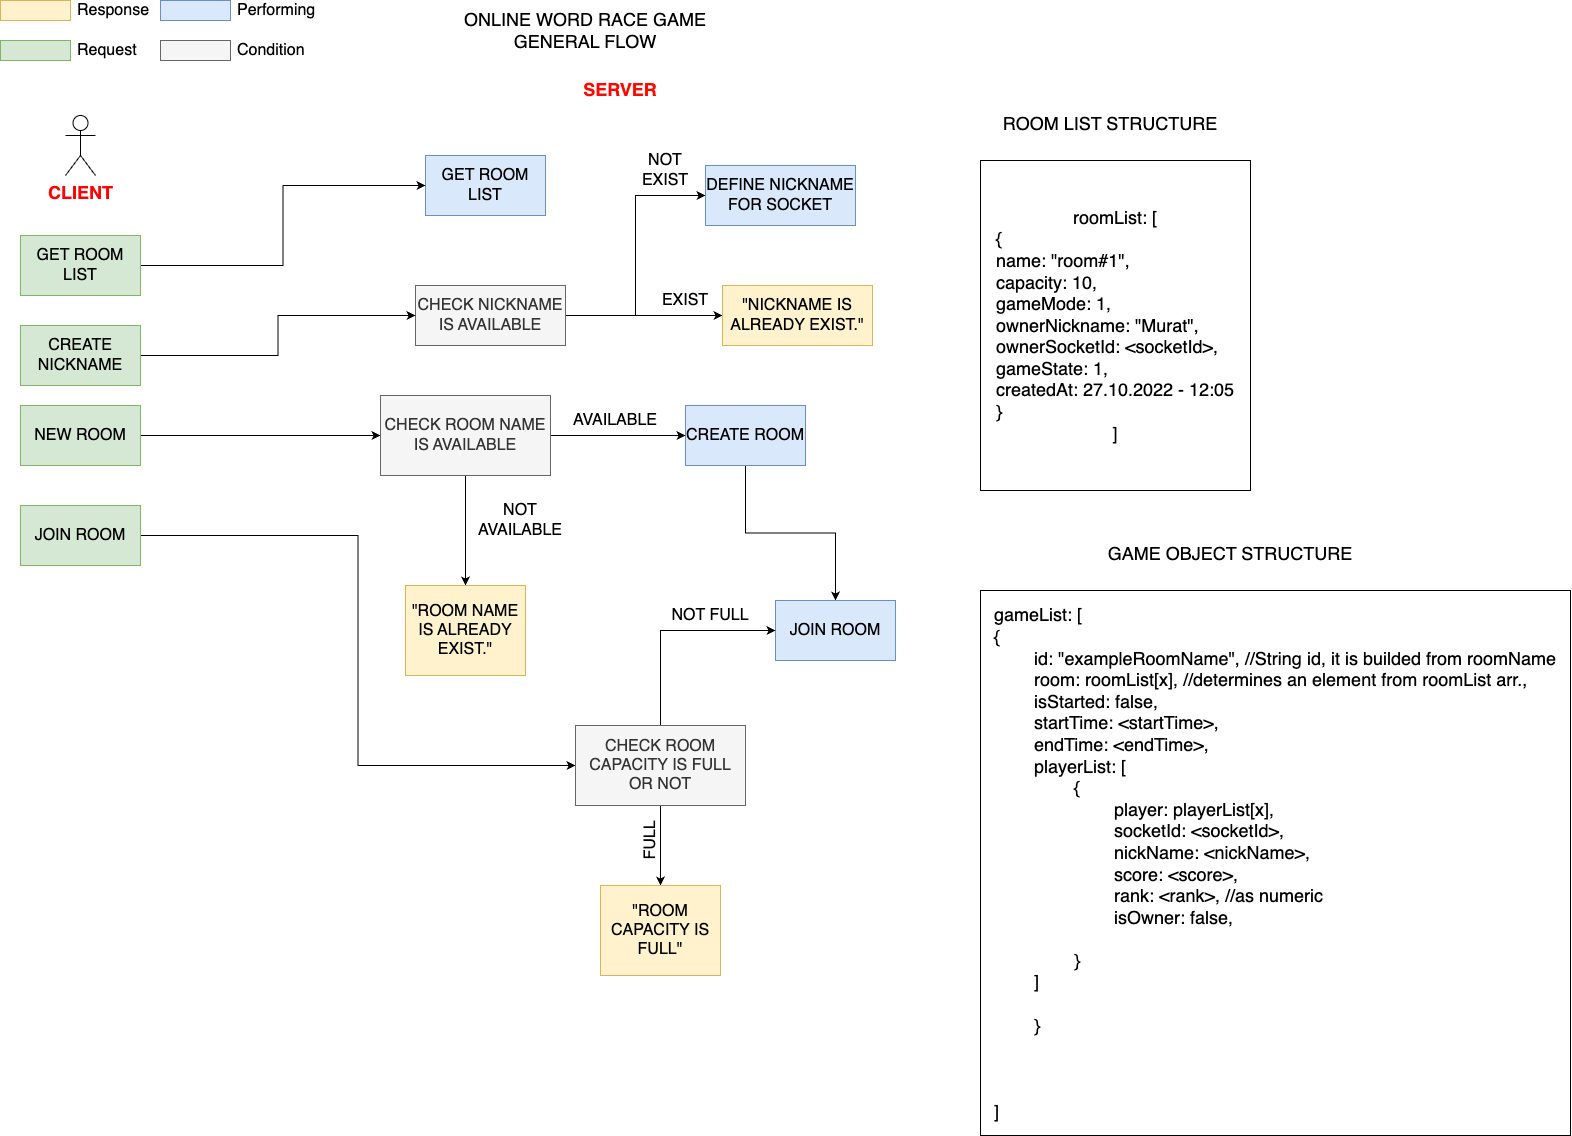

The diagram above was exported from draw.io. Its source (the exported page's mxGraphModel, read from the mxfile embedded in the PNG):
<mxGraphModel dx="2593" dy="1464" grid="1" gridSize="10" guides="1" tooltips="1" connect="1" arrows="1" fold="1" page="1" pageScale="1" pageWidth="827" pageHeight="1169" math="0" shadow="0">
  <root>
    <mxCell id="0" />
    <mxCell id="1" parent="0" />
    <mxCell id="P6jUpEJ18OY5Oy-Im0SV-1" value="&lt;font style=&quot;font-size: 18px;&quot;&gt;ONLINE WORD RACE GAME&lt;br&gt;GENERAL FLOW&lt;br&gt;&lt;/font&gt;" style="text;html=1;strokeColor=none;fillColor=none;align=center;verticalAlign=middle;whiteSpace=wrap;rounded=0;" vertex="1" parent="1">
      <mxGeometry x="470" y="20" width="250" height="30" as="geometry" />
    </mxCell>
    <mxCell id="P6jUpEJ18OY5Oy-Im0SV-3" value="&lt;b&gt;&lt;font color=&quot;#ff0000&quot; style=&quot;font-size: 18px;&quot;&gt;CLIENT&lt;/font&gt;&lt;/b&gt;" style="shape=umlActor;verticalLabelPosition=bottom;verticalAlign=top;html=1;outlineConnect=0;fontSize=16;" vertex="1" parent="1">
      <mxGeometry x="75" y="120" width="30" height="60" as="geometry" />
    </mxCell>
    <mxCell id="P6jUpEJ18OY5Oy-Im0SV-7" value="&lt;font style=&quot;font-size: 18px;&quot; color=&quot;#ff0800&quot;&gt;&lt;b&gt;SERVER&lt;/b&gt;&lt;/font&gt;" style="text;html=1;strokeColor=none;fillColor=none;align=center;verticalAlign=middle;whiteSpace=wrap;rounded=0;fontSize=16;" vertex="1" parent="1">
      <mxGeometry x="570" y="80" width="120" height="30" as="geometry" />
    </mxCell>
    <mxCell id="P6jUpEJ18OY5Oy-Im0SV-8" value="GET ROOM LIST" style="rounded=0;whiteSpace=wrap;html=1;fontSize=16;fillColor=#dae8fc;strokeColor=#6c8ebf;" vertex="1" parent="1">
      <mxGeometry x="435" y="160" width="120" height="60" as="geometry" />
    </mxCell>
    <mxCell id="P6jUpEJ18OY5Oy-Im0SV-36" style="edgeStyle=orthogonalEdgeStyle;rounded=0;orthogonalLoop=1;jettySize=auto;html=1;entryX=0.5;entryY=0;entryDx=0;entryDy=0;fontSize=18;" edge="1" parent="1" source="P6jUpEJ18OY5Oy-Im0SV-9" target="P6jUpEJ18OY5Oy-Im0SV-35">
      <mxGeometry relative="1" as="geometry" />
    </mxCell>
    <mxCell id="P6jUpEJ18OY5Oy-Im0SV-9" value="CREATE ROOM" style="rounded=0;whiteSpace=wrap;html=1;fontSize=16;fillColor=#dae8fc;strokeColor=#6c8ebf;" vertex="1" parent="1">
      <mxGeometry x="695" y="410" width="120" height="60" as="geometry" />
    </mxCell>
    <mxCell id="P6jUpEJ18OY5Oy-Im0SV-53" style="edgeStyle=orthogonalEdgeStyle;rounded=0;orthogonalLoop=1;jettySize=auto;html=1;entryX=0;entryY=0.5;entryDx=0;entryDy=0;fontSize=18;" edge="1" parent="1" source="P6jUpEJ18OY5Oy-Im0SV-12" target="P6jUpEJ18OY5Oy-Im0SV-52">
      <mxGeometry relative="1" as="geometry" />
    </mxCell>
    <mxCell id="P6jUpEJ18OY5Oy-Im0SV-55" style="edgeStyle=orthogonalEdgeStyle;rounded=0;orthogonalLoop=1;jettySize=auto;html=1;exitX=1;exitY=0.5;exitDx=0;exitDy=0;entryX=0;entryY=0.5;entryDx=0;entryDy=0;fontSize=18;" edge="1" parent="1" source="P6jUpEJ18OY5Oy-Im0SV-12" target="P6jUpEJ18OY5Oy-Im0SV-54">
      <mxGeometry relative="1" as="geometry" />
    </mxCell>
    <mxCell id="P6jUpEJ18OY5Oy-Im0SV-12" value="CHECK NICKNAME IS AVAILABLE" style="rounded=0;whiteSpace=wrap;html=1;fontSize=16;fillColor=#f5f5f5;fontColor=#333333;strokeColor=#666666;" vertex="1" parent="1">
      <mxGeometry x="425" y="290" width="150" height="60" as="geometry" />
    </mxCell>
    <mxCell id="P6jUpEJ18OY5Oy-Im0SV-22" style="edgeStyle=orthogonalEdgeStyle;rounded=0;orthogonalLoop=1;jettySize=auto;html=1;entryX=0;entryY=0.5;entryDx=0;entryDy=0;fontSize=16;" edge="1" parent="1" source="P6jUpEJ18OY5Oy-Im0SV-13" target="P6jUpEJ18OY5Oy-Im0SV-9">
      <mxGeometry relative="1" as="geometry" />
    </mxCell>
    <mxCell id="P6jUpEJ18OY5Oy-Im0SV-27" style="edgeStyle=orthogonalEdgeStyle;rounded=0;orthogonalLoop=1;jettySize=auto;html=1;exitX=0.5;exitY=1;exitDx=0;exitDy=0;entryX=0.5;entryY=0;entryDx=0;entryDy=0;fontSize=16;" edge="1" parent="1" source="P6jUpEJ18OY5Oy-Im0SV-13" target="P6jUpEJ18OY5Oy-Im0SV-26">
      <mxGeometry relative="1" as="geometry" />
    </mxCell>
    <mxCell id="P6jUpEJ18OY5Oy-Im0SV-13" value="CHECK ROOM NAME IS AVAILABLE" style="rounded=0;whiteSpace=wrap;html=1;fontSize=16;fillColor=#f5f5f5;fontColor=#333333;strokeColor=#666666;" vertex="1" parent="1">
      <mxGeometry x="390" y="400" width="170" height="80" as="geometry" />
    </mxCell>
    <mxCell id="P6jUpEJ18OY5Oy-Im0SV-21" style="edgeStyle=orthogonalEdgeStyle;rounded=0;orthogonalLoop=1;jettySize=auto;html=1;entryX=0;entryY=0.5;entryDx=0;entryDy=0;fontSize=16;" edge="1" parent="1" source="P6jUpEJ18OY5Oy-Im0SV-19" target="P6jUpEJ18OY5Oy-Im0SV-13">
      <mxGeometry relative="1" as="geometry" />
    </mxCell>
    <mxCell id="P6jUpEJ18OY5Oy-Im0SV-19" value="NEW ROOM" style="rounded=0;whiteSpace=wrap;html=1;fontSize=16;fillColor=#d5e8d4;strokeColor=#82b366;" vertex="1" parent="1">
      <mxGeometry x="30" y="410" width="120" height="60" as="geometry" />
    </mxCell>
    <mxCell id="P6jUpEJ18OY5Oy-Im0SV-23" value="AVAILABLE" style="text;html=1;strokeColor=none;fillColor=none;align=center;verticalAlign=middle;whiteSpace=wrap;rounded=0;fontSize=16;" vertex="1" parent="1">
      <mxGeometry x="595" y="410" width="60" height="30" as="geometry" />
    </mxCell>
    <mxCell id="P6jUpEJ18OY5Oy-Im0SV-24" style="edgeStyle=orthogonalEdgeStyle;rounded=0;orthogonalLoop=1;jettySize=auto;html=1;exitX=0.5;exitY=1;exitDx=0;exitDy=0;fontSize=16;" edge="1" parent="1" source="P6jUpEJ18OY5Oy-Im0SV-23" target="P6jUpEJ18OY5Oy-Im0SV-23">
      <mxGeometry relative="1" as="geometry" />
    </mxCell>
    <mxCell id="P6jUpEJ18OY5Oy-Im0SV-26" value="&quot;ROOM NAME IS ALREADY EXIST.&quot;" style="rounded=0;whiteSpace=wrap;html=1;fontSize=16;fillColor=#fff2cc;strokeColor=#d6b656;" vertex="1" parent="1">
      <mxGeometry x="415" y="590" width="120" height="90" as="geometry" />
    </mxCell>
    <mxCell id="P6jUpEJ18OY5Oy-Im0SV-28" value="NOT AVAILABLE" style="text;html=1;strokeColor=none;fillColor=none;align=center;verticalAlign=middle;whiteSpace=wrap;rounded=0;fontSize=16;" vertex="1" parent="1">
      <mxGeometry x="475" y="510" width="110" height="30" as="geometry" />
    </mxCell>
    <mxCell id="P6jUpEJ18OY5Oy-Im0SV-29" value="" style="rounded=0;whiteSpace=wrap;html=1;fontSize=16;fillColor=#fff2cc;strokeColor=#d6b656;" vertex="1" parent="1">
      <mxGeometry x="10" y="5" width="70" height="20" as="geometry" />
    </mxCell>
    <mxCell id="P6jUpEJ18OY5Oy-Im0SV-30" value="Response" style="text;html=1;strokeColor=none;fillColor=none;align=left;verticalAlign=middle;whiteSpace=wrap;rounded=0;fontSize=16;" vertex="1" parent="1">
      <mxGeometry x="85" y="5" width="75" height="20" as="geometry" />
    </mxCell>
    <mxCell id="P6jUpEJ18OY5Oy-Im0SV-31" value="" style="rounded=0;whiteSpace=wrap;html=1;fontSize=16;fillColor=#d5e8d4;strokeColor=#82b366;" vertex="1" parent="1">
      <mxGeometry x="10" y="45" width="70" height="20" as="geometry" />
    </mxCell>
    <mxCell id="P6jUpEJ18OY5Oy-Im0SV-32" value="Request" style="text;html=1;strokeColor=none;fillColor=none;align=left;verticalAlign=middle;whiteSpace=wrap;rounded=0;fontSize=16;" vertex="1" parent="1">
      <mxGeometry x="85" y="45" width="75" height="20" as="geometry" />
    </mxCell>
    <mxCell id="P6jUpEJ18OY5Oy-Im0SV-35" value="JOIN ROOM" style="rounded=0;whiteSpace=wrap;html=1;fontSize=16;fillColor=#dae8fc;strokeColor=#6c8ebf;" vertex="1" parent="1">
      <mxGeometry x="785" y="605" width="120" height="60" as="geometry" />
    </mxCell>
    <mxCell id="P6jUpEJ18OY5Oy-Im0SV-40" style="edgeStyle=orthogonalEdgeStyle;rounded=0;orthogonalLoop=1;jettySize=auto;html=1;entryX=0;entryY=0.5;entryDx=0;entryDy=0;fontSize=18;" edge="1" parent="1" source="P6jUpEJ18OY5Oy-Im0SV-37" target="P6jUpEJ18OY5Oy-Im0SV-39">
      <mxGeometry relative="1" as="geometry" />
    </mxCell>
    <mxCell id="P6jUpEJ18OY5Oy-Im0SV-37" value="JOIN ROOM" style="rounded=0;whiteSpace=wrap;html=1;fontSize=16;fillColor=#d5e8d4;strokeColor=#82b366;" vertex="1" parent="1">
      <mxGeometry x="30" y="510" width="120" height="60" as="geometry" />
    </mxCell>
    <mxCell id="P6jUpEJ18OY5Oy-Im0SV-41" style="edgeStyle=orthogonalEdgeStyle;rounded=0;orthogonalLoop=1;jettySize=auto;html=1;entryX=0;entryY=0.5;entryDx=0;entryDy=0;fontSize=18;exitX=0.5;exitY=0;exitDx=0;exitDy=0;" edge="1" parent="1" source="P6jUpEJ18OY5Oy-Im0SV-39" target="P6jUpEJ18OY5Oy-Im0SV-35">
      <mxGeometry relative="1" as="geometry" />
    </mxCell>
    <mxCell id="P6jUpEJ18OY5Oy-Im0SV-45" style="edgeStyle=orthogonalEdgeStyle;rounded=0;orthogonalLoop=1;jettySize=auto;html=1;entryX=0.5;entryY=0;entryDx=0;entryDy=0;fontSize=18;" edge="1" parent="1" source="P6jUpEJ18OY5Oy-Im0SV-39" target="P6jUpEJ18OY5Oy-Im0SV-44">
      <mxGeometry relative="1" as="geometry" />
    </mxCell>
    <mxCell id="P6jUpEJ18OY5Oy-Im0SV-39" value="CHECK ROOM CAPACITY IS FULL OR NOT" style="rounded=0;whiteSpace=wrap;html=1;fontSize=16;fillColor=#f5f5f5;fontColor=#333333;strokeColor=#666666;" vertex="1" parent="1">
      <mxGeometry x="585" y="730" width="170" height="80" as="geometry" />
    </mxCell>
    <mxCell id="P6jUpEJ18OY5Oy-Im0SV-42" value="NOT FULL" style="text;html=1;strokeColor=none;fillColor=none;align=center;verticalAlign=middle;whiteSpace=wrap;rounded=0;fontSize=16;rotation=0;" vertex="1" parent="1">
      <mxGeometry x="665" y="605" width="110" height="30" as="geometry" />
    </mxCell>
    <mxCell id="P6jUpEJ18OY5Oy-Im0SV-43" value="FULL" style="text;html=1;strokeColor=none;fillColor=none;align=center;verticalAlign=middle;whiteSpace=wrap;rounded=0;fontSize=16;rotation=-90;" vertex="1" parent="1">
      <mxGeometry x="605" y="830" width="110" height="30" as="geometry" />
    </mxCell>
    <mxCell id="P6jUpEJ18OY5Oy-Im0SV-44" value="&quot;ROOM CAPACITY IS FULL&quot;" style="rounded=0;whiteSpace=wrap;html=1;fontSize=16;fillColor=#fff2cc;strokeColor=#d6b656;" vertex="1" parent="1">
      <mxGeometry x="610" y="890" width="120" height="90" as="geometry" />
    </mxCell>
    <mxCell id="P6jUpEJ18OY5Oy-Im0SV-49" style="edgeStyle=orthogonalEdgeStyle;rounded=0;orthogonalLoop=1;jettySize=auto;html=1;entryX=0;entryY=0.5;entryDx=0;entryDy=0;fontSize=18;" edge="1" parent="1" source="P6jUpEJ18OY5Oy-Im0SV-46" target="P6jUpEJ18OY5Oy-Im0SV-8">
      <mxGeometry relative="1" as="geometry" />
    </mxCell>
    <mxCell id="P6jUpEJ18OY5Oy-Im0SV-46" value="GET ROOM LIST" style="rounded=0;whiteSpace=wrap;html=1;fontSize=16;fillColor=#d5e8d4;strokeColor=#82b366;" vertex="1" parent="1">
      <mxGeometry x="30" y="240" width="120" height="60" as="geometry" />
    </mxCell>
    <mxCell id="P6jUpEJ18OY5Oy-Im0SV-51" style="edgeStyle=orthogonalEdgeStyle;rounded=0;orthogonalLoop=1;jettySize=auto;html=1;fontSize=18;" edge="1" parent="1" source="P6jUpEJ18OY5Oy-Im0SV-50" target="P6jUpEJ18OY5Oy-Im0SV-12">
      <mxGeometry relative="1" as="geometry" />
    </mxCell>
    <mxCell id="P6jUpEJ18OY5Oy-Im0SV-50" value="CREATE NICKNAME" style="rounded=0;whiteSpace=wrap;html=1;fontSize=16;fillColor=#d5e8d4;strokeColor=#82b366;" vertex="1" parent="1">
      <mxGeometry x="30" y="330" width="120" height="60" as="geometry" />
    </mxCell>
    <mxCell id="P6jUpEJ18OY5Oy-Im0SV-52" value="&quot;NICKNAME IS ALREADY EXIST.&quot;" style="rounded=0;whiteSpace=wrap;html=1;fontSize=16;fillColor=#fff2cc;strokeColor=#d6b656;" vertex="1" parent="1">
      <mxGeometry x="732" y="290" width="150" height="60" as="geometry" />
    </mxCell>
    <mxCell id="P6jUpEJ18OY5Oy-Im0SV-54" value="DEFINE NICKNAME FOR SOCKET" style="rounded=0;whiteSpace=wrap;html=1;fontSize=16;fillColor=#dae8fc;strokeColor=#6c8ebf;" vertex="1" parent="1">
      <mxGeometry x="715" y="170" width="150" height="60" as="geometry" />
    </mxCell>
    <mxCell id="P6jUpEJ18OY5Oy-Im0SV-56" value="NOT EXIST" style="text;html=1;strokeColor=none;fillColor=none;align=center;verticalAlign=middle;whiteSpace=wrap;rounded=0;fontSize=16;" vertex="1" parent="1">
      <mxGeometry x="645" y="160" width="60" height="30" as="geometry" />
    </mxCell>
    <mxCell id="P6jUpEJ18OY5Oy-Im0SV-57" value="EXIST" style="text;html=1;strokeColor=none;fillColor=none;align=center;verticalAlign=middle;whiteSpace=wrap;rounded=0;fontSize=16;" vertex="1" parent="1">
      <mxGeometry x="665" y="290" width="60" height="30" as="geometry" />
    </mxCell>
    <mxCell id="P6jUpEJ18OY5Oy-Im0SV-60" value="" style="rounded=0;whiteSpace=wrap;html=1;fontSize=16;fillColor=#dae8fc;strokeColor=#6c8ebf;" vertex="1" parent="1">
      <mxGeometry x="170" y="5" width="70" height="20" as="geometry" />
    </mxCell>
    <mxCell id="P6jUpEJ18OY5Oy-Im0SV-61" value="Performing" style="text;html=1;strokeColor=none;fillColor=none;align=left;verticalAlign=middle;whiteSpace=wrap;rounded=0;fontSize=16;" vertex="1" parent="1">
      <mxGeometry x="245" y="5" width="75" height="20" as="geometry" />
    </mxCell>
    <mxCell id="P6jUpEJ18OY5Oy-Im0SV-62" value="" style="rounded=0;whiteSpace=wrap;html=1;fontSize=16;fillColor=#f5f5f5;strokeColor=#666666;fontColor=#333333;" vertex="1" parent="1">
      <mxGeometry x="170" y="45" width="70" height="20" as="geometry" />
    </mxCell>
    <mxCell id="P6jUpEJ18OY5Oy-Im0SV-63" value="Condition" style="text;html=1;strokeColor=none;fillColor=none;align=left;verticalAlign=middle;whiteSpace=wrap;rounded=0;fontSize=16;" vertex="1" parent="1">
      <mxGeometry x="245" y="45" width="75" height="20" as="geometry" />
    </mxCell>
    <mxCell id="P6jUpEJ18OY5Oy-Im0SV-64" value="&lt;font color=&quot;#000000&quot;&gt;roomList: [&lt;br&gt;&lt;div style=&quot;text-align: left;&quot;&gt;&lt;span style=&quot;background-color: initial;&quot;&gt;{&lt;/span&gt;&lt;/div&gt;&lt;div style=&quot;text-align: left;&quot;&gt;&lt;span style=&quot;background-color: initial;&quot;&gt;name: &quot;room#1&quot;,&lt;/span&gt;&lt;/div&gt;&lt;div style=&quot;text-align: left;&quot;&gt;&lt;span style=&quot;background-color: initial;&quot;&gt;capacity: 10,&lt;/span&gt;&lt;/div&gt;&lt;div style=&quot;text-align: left;&quot;&gt;&lt;span style=&quot;background-color: initial;&quot;&gt;gameMode: 1,&lt;/span&gt;&lt;/div&gt;&lt;div style=&quot;text-align: left;&quot;&gt;&lt;span style=&quot;background-color: initial;&quot;&gt;ownerNickname: &quot;Murat&quot;,&lt;/span&gt;&lt;/div&gt;&lt;div style=&quot;text-align: left;&quot;&gt;&lt;span style=&quot;background-color: initial;&quot;&gt;ownerSocketId: &amp;lt;socketId&amp;gt;,&lt;/span&gt;&lt;/div&gt;&lt;div style=&quot;text-align: left;&quot;&gt;&lt;span style=&quot;background-color: initial;&quot;&gt;gameState: 1,&lt;/span&gt;&lt;/div&gt;&lt;div style=&quot;text-align: left;&quot;&gt;&lt;span style=&quot;background-color: initial;&quot;&gt;createdAt: 27.10.2022 - 12:05&lt;/span&gt;&lt;/div&gt;&lt;div style=&quot;text-align: left;&quot;&gt;&lt;span style=&quot;background-color: initial;&quot;&gt;}&lt;/span&gt;&lt;/div&gt;]&lt;br&gt;&lt;/font&gt;" style="rounded=0;whiteSpace=wrap;html=1;fontSize=18;fontColor=#FF0000;" vertex="1" parent="1">
      <mxGeometry x="990" y="165" width="270" height="330" as="geometry" />
    </mxCell>
    <mxCell id="P6jUpEJ18OY5Oy-Im0SV-65" value="ROOM LIST STRUCTURE" style="text;html=1;strokeColor=none;fillColor=none;align=center;verticalAlign=middle;whiteSpace=wrap;rounded=0;fontSize=18;fontColor=#000000;" vertex="1" parent="1">
      <mxGeometry x="990" y="100" width="260" height="55" as="geometry" />
    </mxCell>
    <mxCell id="P6jUpEJ18OY5Oy-Im0SV-66" value="&lt;div style=&quot;text-align: left;&quot;&gt;&lt;span style=&quot;color: rgb(0, 0, 0); background-color: initial;&quot;&gt;gameList: [&lt;/span&gt;&lt;/div&gt;&lt;font color=&quot;#000000&quot;&gt;&lt;div style=&quot;text-align: left;&quot;&gt;&lt;span style=&quot;background-color: initial;&quot;&gt;{&lt;/span&gt;&lt;/div&gt;&lt;/font&gt;&lt;blockquote style=&quot;margin: 0 0 0 40px; border: none; padding: 0px;&quot;&gt;&lt;font color=&quot;#000000&quot;&gt;&lt;div style=&quot;text-align: left;&quot;&gt;id: &quot;exampleRoomName&quot;, //String id, it is builded from roomName&lt;/div&gt;&lt;div style=&quot;text-align: left;&quot;&gt;&lt;span style=&quot;background-color: initial;&quot;&gt;room: roomList[x], //determines an element from roomList arr.,&lt;/span&gt;&lt;/div&gt;&lt;/font&gt;&lt;font color=&quot;#000000&quot;&gt;&lt;div style=&quot;text-align: left;&quot;&gt;&lt;span style=&quot;background-color: initial;&quot;&gt;isStarted: false,&lt;/span&gt;&lt;/div&gt;&lt;/font&gt;&lt;font color=&quot;#000000&quot;&gt;&lt;div style=&quot;text-align: left;&quot;&gt;&lt;span style=&quot;background-color: initial;&quot;&gt;startTime: &amp;lt;startTime&amp;gt;,&lt;/span&gt;&lt;/div&gt;&lt;/font&gt;&lt;font color=&quot;#000000&quot;&gt;&lt;div style=&quot;text-align: left;&quot;&gt;&lt;span style=&quot;background-color: initial;&quot;&gt;endTime: &amp;lt;endTime&amp;gt;,&lt;/span&gt;&lt;/div&gt;&lt;/font&gt;&lt;font color=&quot;#000000&quot;&gt;&lt;div style=&quot;text-align: left;&quot;&gt;&lt;span style=&quot;background-color: initial;&quot;&gt;playerList: [&lt;/span&gt;&lt;/div&gt;&lt;/font&gt;&lt;/blockquote&gt;&lt;blockquote style=&quot;margin: 0 0 0 40px; border: none; padding: 0px;&quot;&gt;&lt;blockquote style=&quot;margin: 0 0 0 40px; border: none; padding: 0px;&quot;&gt;&lt;font color=&quot;#000000&quot;&gt;&lt;div style=&quot;text-align: left;&quot;&gt;&lt;span style=&quot;background-color: initial;&quot;&gt;{&lt;/span&gt;&lt;/div&gt;&lt;/font&gt;&lt;/blockquote&gt;&lt;blockquote style=&quot;margin: 0 0 0 40px; border: none; padding: 0px;&quot;&gt;&lt;font color=&quot;#000000&quot;&gt;&lt;span style=&quot;white-space: pre;&quot;&gt;&lt;div style=&quot;text-align: left;&quot;&gt;&lt;span style=&quot;background-color: initial;&quot;&gt;&#09;&lt;/span&gt;player: playerList[x],&lt;br&gt;&lt;span style=&quot;white-space: pre;&quot;&gt;&#09;&lt;/span&gt;socketId: &amp;lt;socketId&amp;gt;,&lt;/div&gt;&lt;div style=&quot;text-align: left;&quot;&gt;&lt;span style=&quot;white-space: pre;&quot;&gt;&#09;&lt;/span&gt;nickName: &amp;lt;nickName&amp;gt;,&lt;br&gt;&lt;/div&gt;&lt;div style=&quot;text-align: left;&quot;&gt;&lt;span style=&quot;white-space: pre;&quot;&gt;&#09;&lt;/span&gt;score: &amp;lt;score&amp;gt;,&lt;br&gt;&lt;/div&gt;&lt;div style=&quot;text-align: left;&quot;&gt;&lt;span style=&quot;white-space: pre;&quot;&gt;&#09;&lt;/span&gt;rank: &amp;lt;rank&amp;gt;, //as numeric&lt;br&gt;&lt;/div&gt;&lt;div style=&quot;text-align: left;&quot;&gt;&lt;span style=&quot;white-space: pre;&quot;&gt;&#09;&lt;/span&gt;isOwner: false,&lt;br&gt;&lt;/div&gt;&lt;div style=&quot;text-align: left;&quot;&gt;&lt;span style=&quot;white-space: pre;&quot;&gt;&#09;&lt;/span&gt;&lt;br&gt;&lt;/div&gt;&lt;/span&gt;&lt;/font&gt;&lt;/blockquote&gt;&lt;blockquote style=&quot;margin: 0 0 0 40px; border: none; padding: 0px;&quot;&gt;&lt;font color=&quot;#000000&quot;&gt;&lt;div style=&quot;text-align: left;&quot;&gt;&lt;span style=&quot;background-color: initial;&quot;&gt;}&lt;/span&gt;&lt;/div&gt;&lt;/font&gt;&lt;/blockquote&gt;&lt;/blockquote&gt;&lt;blockquote style=&quot;margin: 0 0 0 40px; border: none; padding: 0px;&quot;&gt;&lt;font color=&quot;#000000&quot;&gt;&lt;div style=&quot;text-align: left;&quot;&gt;&lt;span style=&quot;background-color: initial;&quot;&gt;]&lt;/span&gt;&lt;/div&gt;&lt;div style=&quot;text-align: left;&quot;&gt;&lt;span style=&quot;background-color: initial;&quot;&gt;&lt;br&gt;&lt;/span&gt;&lt;/div&gt;&lt;div style=&quot;text-align: left;&quot;&gt;&lt;span style=&quot;background-color: initial;&quot;&gt;}&lt;/span&gt;&lt;/div&gt;&lt;/font&gt;&lt;/blockquote&gt;&lt;font color=&quot;#000000&quot;&gt;&lt;div style=&quot;text-align: left;&quot;&gt;&lt;br&gt;&lt;/div&gt;&lt;div style=&quot;text-align: left;&quot;&gt;&lt;br&gt;&lt;/div&gt;&lt;div style=&quot;text-align: left;&quot;&gt;&lt;br&gt;&lt;/div&gt;&lt;div style=&quot;text-align: left;&quot;&gt;&lt;span style=&quot;background-color: initial;&quot;&gt;]&lt;/span&gt;&lt;/div&gt;&lt;/font&gt;" style="rounded=0;whiteSpace=wrap;html=1;fontSize=18;fontColor=#FF0000;" vertex="1" parent="1">
      <mxGeometry x="990" y="595" width="590" height="545" as="geometry" />
    </mxCell>
    <mxCell id="P6jUpEJ18OY5Oy-Im0SV-67" value="GAME OBJECT STRUCTURE" style="text;html=1;strokeColor=none;fillColor=none;align=center;verticalAlign=middle;whiteSpace=wrap;rounded=0;fontSize=18;fontColor=#000000;" vertex="1" parent="1">
      <mxGeometry x="990" y="530" width="500" height="55" as="geometry" />
    </mxCell>
  </root>
</mxGraphModel>